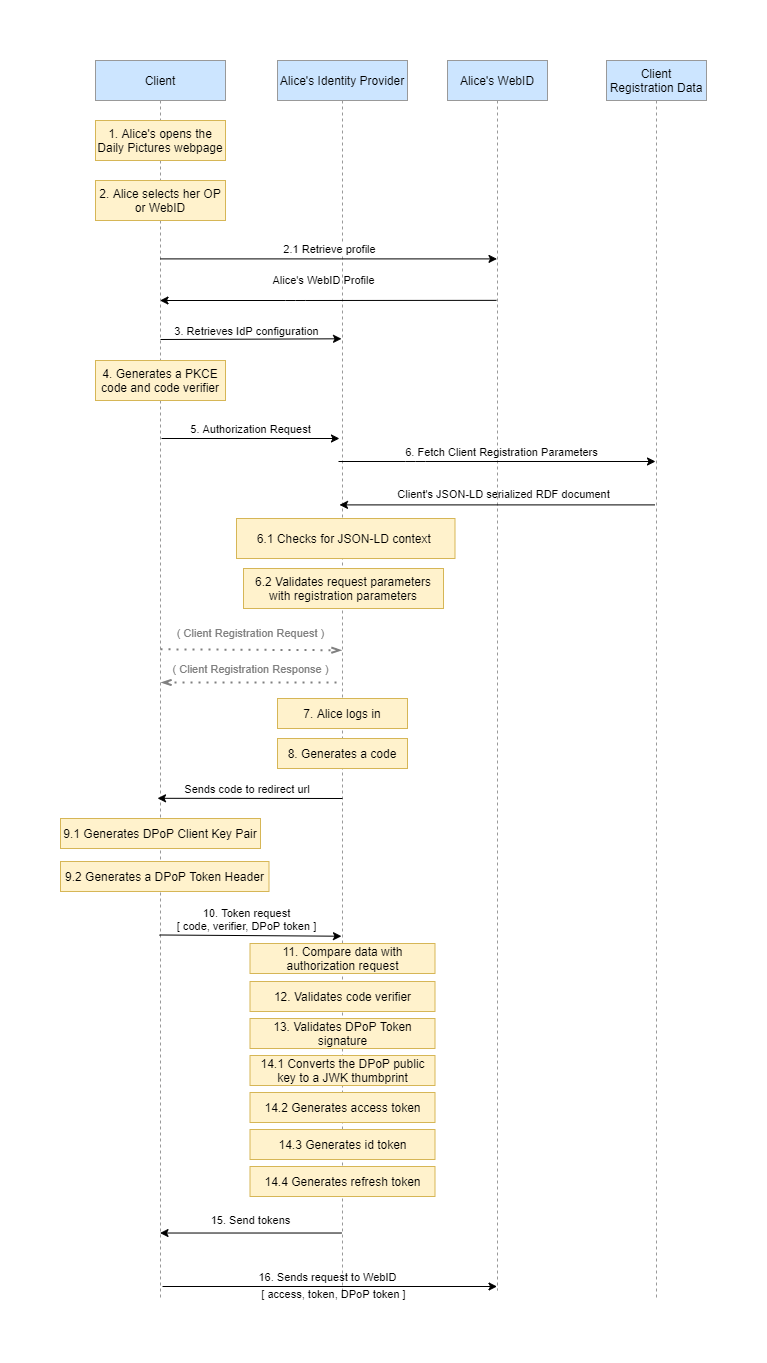

The diagram above was exported from draw.io. Its source (the exported page's mxGraphModel, read from the mxfile embedded in the PNG):
<mxGraphModel dx="1422" dy="766" grid="0" gridSize="10" guides="1" tooltips="1" connect="1" arrows="1" fold="1" page="1" pageScale="1" pageWidth="850" pageHeight="1100" math="0" shadow="0">
  <root>
    <mxCell id="0" />
    <mxCell id="1" parent="0" />
    <mxCell id="3nuBFxr9cyL0pnOWT2aG-1" value="Client" style="shape=umlLifeline;perimeter=lifelinePerimeter;container=1;collapsible=0;recursiveResize=0;rounded=0;shadow=0;strokeWidth=1;fillColor=#cce5ff;strokeColor=#999999;" parent="1" vertex="1">
      <mxGeometry x="160" y="80" width="130" height="1240" as="geometry" />
    </mxCell>
    <mxCell id="SlE6ocPBWQL9Amj9CJSN-2" value="2. Alice selects her OP or WebID" style="rounded=0;whiteSpace=wrap;html=1;fillColor=#fff2cc;strokeColor=#d6b656;" parent="3nuBFxr9cyL0pnOWT2aG-1" vertex="1">
      <mxGeometry y="120" width="130" height="40" as="geometry" />
    </mxCell>
    <mxCell id="3nuBFxr9cyL0pnOWT2aG-5" value="Alice's Identity Provider" style="shape=umlLifeline;perimeter=lifelinePerimeter;container=1;collapsible=0;recursiveResize=0;rounded=0;shadow=0;strokeWidth=1;fillColor=#cce5ff;strokeColor=#999999;" parent="1" vertex="1">
      <mxGeometry x="342" y="80" width="130" height="1240" as="geometry" />
    </mxCell>
    <mxCell id="SlE6ocPBWQL9Amj9CJSN-6" value="3. Retrieves IdP configuration" style="text;html=1;align=center;verticalAlign=middle;resizable=0;points=[];autosize=1;strokeColor=none;fontSize=11;fontColor=#000000;" parent="3nuBFxr9cyL0pnOWT2aG-5" vertex="1">
      <mxGeometry x="-108" y="262" width="154" height="17" as="geometry" />
    </mxCell>
    <mxCell id="SlE6ocPBWQL9Amj9CJSN-21" value="6.1 Checks for JSON-LD context&amp;nbsp;" style="rounded=0;whiteSpace=wrap;html=1;strokeColor=#d6b656;fillColor=#fff2cc;" parent="3nuBFxr9cyL0pnOWT2aG-5" vertex="1">
      <mxGeometry x="-41" y="458" width="218.5" height="40" as="geometry" />
    </mxCell>
    <mxCell id="SlE6ocPBWQL9Amj9CJSN-22" value="6.2 Validates request parameters with registration parameters" style="rounded=0;whiteSpace=wrap;html=1;strokeColor=#d6b656;fillColor=#fff2cc;" parent="3nuBFxr9cyL0pnOWT2aG-5" vertex="1">
      <mxGeometry x="-34" y="508" width="200" height="40" as="geometry" />
    </mxCell>
    <mxCell id="Ddybho6LYG-OsXg6gpNo-3" value="Alice's WebID" style="shape=umlLifeline;perimeter=lifelinePerimeter;container=1;collapsible=0;recursiveResize=0;rounded=0;shadow=0;strokeWidth=1;fillColor=#cce5ff;strokeColor=#999999;" parent="1" vertex="1">
      <mxGeometry x="512" y="80" width="100" height="1230" as="geometry" />
    </mxCell>
    <mxCell id="Ddybho6LYG-OsXg6gpNo-17" value="1. Alice's opens the Daily Pictures webpage" style="rounded=0;whiteSpace=wrap;html=1;fillColor=#fff2cc;strokeColor=#d6b656;" parent="1" vertex="1">
      <mxGeometry x="160" y="140" width="130" height="40" as="geometry" />
    </mxCell>
    <mxCell id="Ddybho6LYG-OsXg6gpNo-20" value="2.1 Retrieve profile" style="endArrow=classic;html=1;exitX=0.5;exitY=0.16;exitDx=0;exitDy=0;exitPerimeter=0;" parent="1" source="3nuBFxr9cyL0pnOWT2aG-1" target="Ddybho6LYG-OsXg6gpNo-3" edge="1">
      <mxGeometry x="0.0055" y="9" width="50" height="50" relative="1" as="geometry">
        <mxPoint x="250" y="277" as="sourcePoint" />
        <mxPoint x="380" y="279" as="targetPoint" />
        <mxPoint as="offset" />
      </mxGeometry>
    </mxCell>
    <mxCell id="SlE6ocPBWQL9Amj9CJSN-1" value="Client &#10;Registration Data" style="shape=umlLifeline;perimeter=lifelinePerimeter;container=1;collapsible=0;recursiveResize=0;rounded=0;shadow=0;strokeWidth=1;fillColor=#cce5ff;strokeColor=#999999;" parent="1" vertex="1">
      <mxGeometry x="671" y="80" width="100" height="1240" as="geometry" />
    </mxCell>
    <mxCell id="SlE6ocPBWQL9Amj9CJSN-3" value="" style="endArrow=classic;html=1;exitX=0.49;exitY=0.195;exitDx=0;exitDy=0;exitPerimeter=0;" parent="1" source="Ddybho6LYG-OsXg6gpNo-3" target="3nuBFxr9cyL0pnOWT2aG-1" edge="1">
      <mxGeometry width="50" height="50" relative="1" as="geometry">
        <mxPoint x="400" y="600" as="sourcePoint" />
        <mxPoint x="450" y="550" as="targetPoint" />
        <Array as="points">
          <mxPoint x="360" y="320" />
        </Array>
      </mxGeometry>
    </mxCell>
    <mxCell id="SlE6ocPBWQL9Amj9CJSN-4" value="Alice's WebID Profile" style="text;html=1;align=center;verticalAlign=middle;resizable=0;points=[];autosize=1;strokeColor=none;fontSize=11;" parent="1" vertex="1">
      <mxGeometry x="328" y="290" width="120" height="20" as="geometry" />
    </mxCell>
    <mxCell id="SlE6ocPBWQL9Amj9CJSN-5" value="" style="endArrow=classic;html=1;fontSize=11;fontColor=#000000;entryX=0.512;entryY=0.294;entryDx=0;entryDy=0;entryPerimeter=0;exitX=0.5;exitY=0.225;exitDx=0;exitDy=0;exitPerimeter=0;" parent="1" source="3nuBFxr9cyL0pnOWT2aG-1" edge="1">
      <mxGeometry width="50" height="50" relative="1" as="geometry">
        <mxPoint x="230" y="358" as="sourcePoint" />
        <mxPoint x="406.0239999999999" y="358.29999999999995" as="targetPoint" />
      </mxGeometry>
    </mxCell>
    <mxCell id="SlE6ocPBWQL9Amj9CJSN-7" value="4. Generates a PKCE code and code verifier" style="rounded=0;whiteSpace=wrap;html=1;fillColor=#fff2cc;strokeColor=#d6b656;" parent="1" vertex="1">
      <mxGeometry x="160" y="380" width="130" height="40" as="geometry" />
    </mxCell>
    <mxCell id="SlE6ocPBWQL9Amj9CJSN-9" value="" style="endArrow=classic;html=1;fontSize=11;fontColor=#000000;exitX=0.508;exitY=0.465;exitDx=0;exitDy=0;exitPerimeter=0;entryX=0.496;entryY=0.465;entryDx=0;entryDy=0;entryPerimeter=0;" parent="1" edge="1">
      <mxGeometry width="50" height="50" relative="1" as="geometry">
        <mxPoint x="226.01999999999995" y="458" as="sourcePoint" />
        <mxPoint x="403.9720000000002" y="458" as="targetPoint" />
      </mxGeometry>
    </mxCell>
    <mxCell id="SlE6ocPBWQL9Amj9CJSN-10" value="5. Authorization Request" style="text;html=1;align=center;verticalAlign=middle;resizable=0;points=[];autosize=1;strokeColor=none;fontSize=11;fontColor=#000000;" parent="1" vertex="1">
      <mxGeometry x="250" y="440" width="130" height="17" as="geometry" />
    </mxCell>
    <mxCell id="SlE6ocPBWQL9Amj9CJSN-12" value="" style="endArrow=openThin;dashed=1;html=1;dashPattern=1 3;strokeWidth=2;fontSize=11;endFill=0;fontColor=#808080;strokeColor=#808080;exitX=0.5;exitY=0.52;exitDx=0;exitDy=0;exitPerimeter=0;entryX=0.512;entryY=0.449;entryDx=0;entryDy=0;entryPerimeter=0;" parent="1" edge="1">
      <mxGeometry width="50" height="50" relative="1" as="geometry">
        <mxPoint x="225" y="668.8000000000002" as="sourcePoint" />
        <mxPoint x="406.0239999999999" y="669.76" as="targetPoint" />
      </mxGeometry>
    </mxCell>
    <mxCell id="SlE6ocPBWQL9Amj9CJSN-13" value="( Client Registration Request )" style="text;html=1;align=center;verticalAlign=middle;resizable=0;points=[];autosize=1;strokeColor=none;fontSize=11;fontColor=#808080;" parent="1" vertex="1">
      <mxGeometry x="235" y="643" width="160" height="20" as="geometry" />
    </mxCell>
    <mxCell id="SlE6ocPBWQL9Amj9CJSN-14" value="( Client Registration Response )" style="text;html=1;align=center;verticalAlign=middle;resizable=0;points=[];autosize=1;strokeColor=none;fontSize=11;fontColor=#808080;" parent="1" vertex="1">
      <mxGeometry x="230" y="679" width="170" height="20" as="geometry" />
    </mxCell>
    <mxCell id="SlE6ocPBWQL9Amj9CJSN-15" value="" style="endArrow=openThin;dashed=1;html=1;dashPattern=1 3;strokeWidth=2;fontSize=11;entryX=-0.024;entryY=1.15;entryDx=0;entryDy=0;entryPerimeter=0;endFill=0;exitX=1.006;exitY=1.15;exitDx=0;exitDy=0;exitPerimeter=0;fontColor=#808080;strokeColor=#808080;" parent="1" source="SlE6ocPBWQL9Amj9CJSN-14" target="SlE6ocPBWQL9Amj9CJSN-14" edge="1">
      <mxGeometry width="50" height="50" relative="1" as="geometry">
        <mxPoint x="403.9920000000002" y="497.75" as="sourcePoint" />
        <mxPoint x="222.01000000000022" y="497.75" as="targetPoint" />
      </mxGeometry>
    </mxCell>
    <mxCell id="SlE6ocPBWQL9Amj9CJSN-16" value="" style="endArrow=classic;html=1;fontSize=11;fontColor=#808080;" parent="1" edge="1">
      <mxGeometry width="50" height="50" relative="1" as="geometry">
        <mxPoint x="403" y="481" as="sourcePoint" />
        <mxPoint x="720" y="481" as="targetPoint" />
        <Array as="points">
          <mxPoint x="480" y="481" />
        </Array>
      </mxGeometry>
    </mxCell>
    <mxCell id="SlE6ocPBWQL9Amj9CJSN-17" value="&lt;font color=&quot;#000000&quot;&gt;6. Fetch Client Registration Parameters&lt;/font&gt;" style="text;html=1;align=center;verticalAlign=middle;resizable=0;points=[];autosize=1;strokeColor=none;fontSize=11;fontColor=#808080;" parent="1" vertex="1">
      <mxGeometry x="464" y="463" width="203" height="17" as="geometry" />
    </mxCell>
    <mxCell id="SlE6ocPBWQL9Amj9CJSN-18" value="" style="endArrow=classic;html=1;fontSize=11;fontColor=#808080;strokeColor=#000000;entryX=0.496;entryY=0.485;entryDx=0;entryDy=0;entryPerimeter=0;" parent="1" edge="1">
      <mxGeometry width="50" height="50" relative="1" as="geometry">
        <mxPoint x="719.5" y="524.4000000000001" as="sourcePoint" />
        <mxPoint x="403.9920000000002" y="524.4000000000001" as="targetPoint" />
      </mxGeometry>
    </mxCell>
    <mxCell id="SlE6ocPBWQL9Amj9CJSN-19" value="&lt;font color=&quot;#000000&quot;&gt;Client's JSON-LD serialized RDF document&lt;/font&gt;" style="text;html=1;align=center;verticalAlign=middle;resizable=0;points=[];autosize=1;strokeColor=none;fontSize=11;fontColor=#808080;" parent="1" vertex="1">
      <mxGeometry x="457" y="505" width="222" height="17" as="geometry" />
    </mxCell>
    <mxCell id="SlE6ocPBWQL9Amj9CJSN-23" value="7. Alice logs in" style="rounded=0;whiteSpace=wrap;html=1;fillColor=#fff2cc;strokeColor=#d6b656;" parent="1" vertex="1">
      <mxGeometry x="342" y="718" width="130" height="30" as="geometry" />
    </mxCell>
    <mxCell id="SlE6ocPBWQL9Amj9CJSN-24" value="8. Generates a code" style="rounded=0;whiteSpace=wrap;html=1;fillColor=#fff2cc;strokeColor=#d6b656;" parent="1" vertex="1">
      <mxGeometry x="342" y="758" width="130" height="30" as="geometry" />
    </mxCell>
    <mxCell id="SlE6ocPBWQL9Amj9CJSN-25" value="" style="endArrow=classic;html=1;fontSize=11;fontColor=#808080;strokeColor=#000000;entryX=0.477;entryY=0.645;entryDx=0;entryDy=0;entryPerimeter=0;" parent="1" edge="1">
      <mxGeometry width="50" height="50" relative="1" as="geometry">
        <mxPoint x="407" y="818" as="sourcePoint" />
        <mxPoint x="222.01" y="817.8000000000002" as="targetPoint" />
      </mxGeometry>
    </mxCell>
    <mxCell id="SlE6ocPBWQL9Amj9CJSN-26" value="&lt;font color=&quot;#000000&quot;&gt;&amp;nbsp;Sends code to redirect url&lt;/font&gt;" style="text;html=1;align=center;verticalAlign=middle;resizable=0;points=[];autosize=1;strokeColor=none;fontSize=11;fontColor=#808080;" parent="1" vertex="1">
      <mxGeometry x="241" y="800" width="138" height="17" as="geometry" />
    </mxCell>
    <mxCell id="SlE6ocPBWQL9Amj9CJSN-27" value="9.1 Generates DPoP Client Key Pair" style="rounded=0;whiteSpace=wrap;html=1;fillColor=#fff2cc;strokeColor=#d6b656;" parent="1" vertex="1">
      <mxGeometry x="125" y="838" width="200" height="30" as="geometry" />
    </mxCell>
    <mxCell id="SlE6ocPBWQL9Amj9CJSN-28" value="9.2 Generates a DPoP Token Header" style="rounded=0;whiteSpace=wrap;html=1;fillColor=#fff2cc;strokeColor=#d6b656;" parent="1" vertex="1">
      <mxGeometry x="125" y="881" width="208.5" height="30" as="geometry" />
    </mxCell>
    <mxCell id="SlE6ocPBWQL9Amj9CJSN-29" value="" style="endArrow=classic;html=1;fontSize=11;fontColor=#808080;strokeColor=#000000;exitX=0.492;exitY=0.752;exitDx=0;exitDy=0;exitPerimeter=0;entryX=0.492;entryY=0.753;entryDx=0;entryDy=0;entryPerimeter=0;" parent="1" edge="1">
      <mxGeometry width="50" height="50" relative="1" as="geometry">
        <mxPoint x="223.96000000000004" y="954.48" as="sourcePoint" />
        <mxPoint x="405.96000000000004" y="955.7200000000003" as="targetPoint" />
      </mxGeometry>
    </mxCell>
    <mxCell id="SlE6ocPBWQL9Amj9CJSN-30" value="&lt;font color=&quot;#000000&quot;&gt;10. Token request&lt;br&gt;[ code, verifier, DPoP token ]&lt;/font&gt;" style="text;html=1;align=center;verticalAlign=middle;resizable=0;points=[];autosize=1;strokeColor=none;fontSize=11;fontColor=#808080;" parent="1" vertex="1">
      <mxGeometry x="236" y="924" width="149" height="30" as="geometry" />
    </mxCell>
    <mxCell id="SlE6ocPBWQL9Amj9CJSN-31" value="12. Validates code verifier" style="rounded=0;whiteSpace=wrap;html=1;fillColor=#fff2cc;strokeColor=#d6b656;" parent="1" vertex="1">
      <mxGeometry x="314.5" y="1001" width="185" height="30" as="geometry" />
    </mxCell>
    <mxCell id="SlE6ocPBWQL9Amj9CJSN-32" value="13. Validates DPoP Token signature" style="rounded=0;whiteSpace=wrap;html=1;fillColor=#fff2cc;strokeColor=#d6b656;" parent="1" vertex="1">
      <mxGeometry x="314.5" y="1038" width="185" height="30" as="geometry" />
    </mxCell>
    <mxCell id="SlE6ocPBWQL9Amj9CJSN-33" value="14.1 Converts the DPoP public key to a JWK thumbprint" style="rounded=0;whiteSpace=wrap;html=1;fillColor=#fff2cc;strokeColor=#d6b656;" parent="1" vertex="1">
      <mxGeometry x="314.5" y="1075" width="185" height="30" as="geometry" />
    </mxCell>
    <mxCell id="SlE6ocPBWQL9Amj9CJSN-34" value="14.2 Generates access token" style="rounded=0;whiteSpace=wrap;html=1;fillColor=#fff2cc;strokeColor=#d6b656;" parent="1" vertex="1">
      <mxGeometry x="314.5" y="1112" width="185" height="30" as="geometry" />
    </mxCell>
    <mxCell id="SlE6ocPBWQL9Amj9CJSN-35" value="14.3 Generates id token" style="rounded=0;whiteSpace=wrap;html=1;fillColor=#fff2cc;strokeColor=#d6b656;" parent="1" vertex="1">
      <mxGeometry x="314.5" y="1149" width="185" height="30" as="geometry" />
    </mxCell>
    <mxCell id="SlE6ocPBWQL9Amj9CJSN-36" value="14.4 Generates refresh token" style="rounded=0;whiteSpace=wrap;html=1;fillColor=#fff2cc;strokeColor=#d6b656;" parent="1" vertex="1">
      <mxGeometry x="314.5" y="1186" width="185" height="30" as="geometry" />
    </mxCell>
    <mxCell id="SlE6ocPBWQL9Amj9CJSN-37" value="" style="endArrow=classic;html=1;fontSize=11;fontColor=#808080;strokeColor=#000000;exitX=0.492;exitY=0.973;exitDx=0;exitDy=0;exitPerimeter=0;" parent="1" edge="1">
      <mxGeometry width="50" height="50" relative="1" as="geometry">
        <mxPoint x="405.96000000000004" y="1252.52" as="sourcePoint" />
        <mxPoint x="224.5" y="1252.52" as="targetPoint" />
      </mxGeometry>
    </mxCell>
    <mxCell id="SlE6ocPBWQL9Amj9CJSN-38" value="&lt;font color=&quot;#000000&quot;&gt;15. Send tokens&lt;/font&gt;" style="text;html=1;align=center;verticalAlign=middle;resizable=0;points=[];autosize=1;strokeColor=none;fontSize=11;fontColor=#808080;" parent="1" vertex="1">
      <mxGeometry x="270" y="1231" width="90" height="17" as="geometry" />
    </mxCell>
    <mxCell id="e9gqShzHBRspYwoPy7w_-1" value="" style="endArrow=classic;html=1;fontSize=11;fontColor=#808080;strokeColor=#000000;exitX=0.492;exitY=0.752;exitDx=0;exitDy=0;exitPerimeter=0;" edge="1" parent="1">
      <mxGeometry width="50" height="50" relative="1" as="geometry">
        <mxPoint x="227.00000000000003" y="1306" as="sourcePoint" />
        <mxPoint x="561.5" y="1306" as="targetPoint" />
      </mxGeometry>
    </mxCell>
    <mxCell id="e9gqShzHBRspYwoPy7w_-3" value="16. Sends request to WebID" style="text;html=1;align=center;verticalAlign=middle;resizable=0;points=[];autosize=1;strokeColor=none;fontSize=11;" vertex="1" parent="1">
      <mxGeometry x="318" y="1288" width="148" height="17" as="geometry" />
    </mxCell>
    <mxCell id="e9gqShzHBRspYwoPy7w_-4" value="[ access, token, DPoP token ]" style="text;html=1;align=center;verticalAlign=middle;resizable=0;points=[];autosize=1;strokeColor=none;fontSize=11;" vertex="1" parent="1">
      <mxGeometry x="321" y="1305" width="154" height="17" as="geometry" />
    </mxCell>
    <mxCell id="e9gqShzHBRspYwoPy7w_-5" value="11. Compare data with authorization request" style="rounded=0;whiteSpace=wrap;html=1;fillColor=#fff2cc;strokeColor=#d6b656;" vertex="1" parent="1">
      <mxGeometry x="314.5" y="963" width="185" height="30" as="geometry" />
    </mxCell>
  </root>
</mxGraphModel>